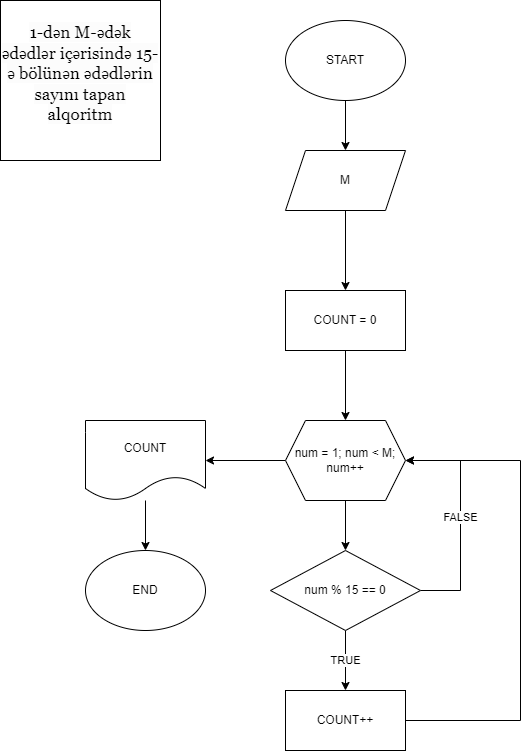

The diagram above was exported from draw.io. Its source (the exported page's mxGraphModel, read from the mxfile embedded in the PNG):
<mxGraphModel dx="1036" dy="654" grid="1" gridSize="10" guides="1" tooltips="1" connect="1" arrows="1" fold="1" page="1" pageScale="1" pageWidth="850" pageHeight="1100" math="0" shadow="0">
  <root>
    <mxCell id="0" />
    <mxCell id="1" parent="0" />
    <mxCell id="a1561C-iaLaziMISRcem-4" value="" style="edgeStyle=orthogonalEdgeStyle;rounded=0;orthogonalLoop=1;jettySize=auto;html=1;" edge="1" parent="1" source="a1561C-iaLaziMISRcem-1" target="a1561C-iaLaziMISRcem-3">
      <mxGeometry relative="1" as="geometry" />
    </mxCell>
    <mxCell id="a1561C-iaLaziMISRcem-1" value="START" style="ellipse;whiteSpace=wrap;html=1;" vertex="1" parent="1">
      <mxGeometry x="365" y="60" width="120" height="80" as="geometry" />
    </mxCell>
    <mxCell id="a1561C-iaLaziMISRcem-2" value="&#10;&lt;span style=&quot;color: rgb(0, 0, 0); font-family: Georgia; font-size: 17px; font-style: normal; font-variant-ligatures: normal; font-variant-caps: normal; font-weight: 400; letter-spacing: normal; orphans: 2; text-align: justify; text-indent: 0px; text-transform: none; widows: 2; word-spacing: 0px; -webkit-text-stroke-width: 0px; background-color: rgb(252, 252, 252); text-decoration-thickness: initial; text-decoration-style: initial; text-decoration-color: initial; float: none; display: inline !important;&quot;&gt;1-dən M-ədək ədədlər içərisində 15-ə bölünən ədədlərin sayını tapan alqoritm&lt;/span&gt;&#10;&#10;" style="whiteSpace=wrap;html=1;aspect=fixed;" vertex="1" parent="1">
      <mxGeometry x="80" y="40" width="160" height="160" as="geometry" />
    </mxCell>
    <mxCell id="a1561C-iaLaziMISRcem-9" value="" style="edgeStyle=orthogonalEdgeStyle;rounded=0;orthogonalLoop=1;jettySize=auto;html=1;" edge="1" parent="1" source="a1561C-iaLaziMISRcem-3" target="a1561C-iaLaziMISRcem-8">
      <mxGeometry relative="1" as="geometry" />
    </mxCell>
    <mxCell id="a1561C-iaLaziMISRcem-3" value="M" style="shape=parallelogram;perimeter=parallelogramPerimeter;whiteSpace=wrap;html=1;fixedSize=1;" vertex="1" parent="1">
      <mxGeometry x="365" y="190" width="120" height="60" as="geometry" />
    </mxCell>
    <mxCell id="a1561C-iaLaziMISRcem-14" value="" style="edgeStyle=orthogonalEdgeStyle;rounded=0;orthogonalLoop=1;jettySize=auto;html=1;" edge="1" parent="1" source="a1561C-iaLaziMISRcem-8" target="a1561C-iaLaziMISRcem-13">
      <mxGeometry relative="1" as="geometry" />
    </mxCell>
    <mxCell id="a1561C-iaLaziMISRcem-8" value="COUNT = 0" style="whiteSpace=wrap;html=1;" vertex="1" parent="1">
      <mxGeometry x="365" y="330" width="120" height="60" as="geometry" />
    </mxCell>
    <mxCell id="a1561C-iaLaziMISRcem-19" value="" style="edgeStyle=orthogonalEdgeStyle;rounded=0;orthogonalLoop=1;jettySize=auto;html=1;" edge="1" parent="1" source="a1561C-iaLaziMISRcem-13" target="a1561C-iaLaziMISRcem-18">
      <mxGeometry relative="1" as="geometry" />
    </mxCell>
    <mxCell id="a1561C-iaLaziMISRcem-25" value="" style="edgeStyle=orthogonalEdgeStyle;rounded=0;orthogonalLoop=1;jettySize=auto;html=1;" edge="1" parent="1" source="a1561C-iaLaziMISRcem-13" target="a1561C-iaLaziMISRcem-24">
      <mxGeometry relative="1" as="geometry" />
    </mxCell>
    <mxCell id="a1561C-iaLaziMISRcem-13" value="num = 1; num &amp;lt; M; num++" style="shape=hexagon;perimeter=hexagonPerimeter2;whiteSpace=wrap;html=1;fixedSize=1;" vertex="1" parent="1">
      <mxGeometry x="365" y="460" width="120" height="80" as="geometry" />
    </mxCell>
    <mxCell id="a1561C-iaLaziMISRcem-21" value="TRUE" style="edgeStyle=orthogonalEdgeStyle;rounded=0;orthogonalLoop=1;jettySize=auto;html=1;" edge="1" parent="1" source="a1561C-iaLaziMISRcem-18" target="a1561C-iaLaziMISRcem-20">
      <mxGeometry relative="1" as="geometry" />
    </mxCell>
    <mxCell id="a1561C-iaLaziMISRcem-22" value="FALSE" style="edgeStyle=orthogonalEdgeStyle;rounded=0;orthogonalLoop=1;jettySize=auto;html=1;entryX=1;entryY=0.5;entryDx=0;entryDy=0;" edge="1" parent="1" source="a1561C-iaLaziMISRcem-18" target="a1561C-iaLaziMISRcem-13">
      <mxGeometry relative="1" as="geometry">
        <Array as="points">
          <mxPoint x="540" y="630" />
          <mxPoint x="540" y="500" />
        </Array>
      </mxGeometry>
    </mxCell>
    <mxCell id="a1561C-iaLaziMISRcem-18" value="num % 15 == 0" style="rhombus;whiteSpace=wrap;html=1;" vertex="1" parent="1">
      <mxGeometry x="350" y="590" width="150" height="80" as="geometry" />
    </mxCell>
    <mxCell id="a1561C-iaLaziMISRcem-23" style="edgeStyle=orthogonalEdgeStyle;rounded=0;orthogonalLoop=1;jettySize=auto;html=1;entryX=1;entryY=0.5;entryDx=0;entryDy=0;" edge="1" parent="1" source="a1561C-iaLaziMISRcem-20" target="a1561C-iaLaziMISRcem-13">
      <mxGeometry relative="1" as="geometry">
        <mxPoint x="540" y="530" as="targetPoint" />
        <Array as="points">
          <mxPoint x="600" y="760" />
          <mxPoint x="600" y="500" />
        </Array>
      </mxGeometry>
    </mxCell>
    <mxCell id="a1561C-iaLaziMISRcem-20" value="COUNT++" style="whiteSpace=wrap;html=1;" vertex="1" parent="1">
      <mxGeometry x="365" y="730" width="120" height="60" as="geometry" />
    </mxCell>
    <mxCell id="a1561C-iaLaziMISRcem-27" value="" style="edgeStyle=orthogonalEdgeStyle;rounded=0;orthogonalLoop=1;jettySize=auto;html=1;" edge="1" parent="1" source="a1561C-iaLaziMISRcem-24" target="a1561C-iaLaziMISRcem-26">
      <mxGeometry relative="1" as="geometry" />
    </mxCell>
    <mxCell id="a1561C-iaLaziMISRcem-24" value="COUNT" style="shape=document;whiteSpace=wrap;html=1;boundedLbl=1;" vertex="1" parent="1">
      <mxGeometry x="165" y="460" width="120" height="80" as="geometry" />
    </mxCell>
    <mxCell id="a1561C-iaLaziMISRcem-26" value="END" style="ellipse;whiteSpace=wrap;html=1;" vertex="1" parent="1">
      <mxGeometry x="165" y="590" width="120" height="80" as="geometry" />
    </mxCell>
  </root>
</mxGraphModel>